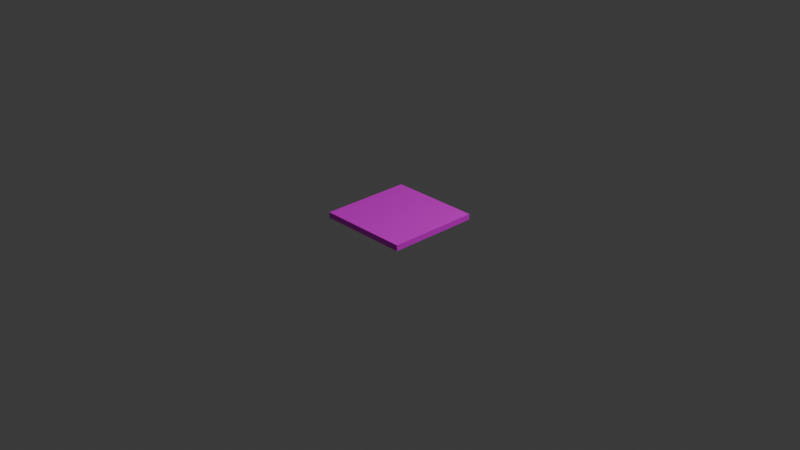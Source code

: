 # Source: floor_exterior_01.blend  (saved by Blender 5.2.44; exported with 4.5.12 LTS)
import bpy
from mathutils import Matrix  # noqa: F401  (used for matrix-valued properties, if any)

bpy.ops.wm.read_factory_settings(use_empty=True)
scene = bpy.context.scene
scene.name = 'Scene'

# ---- collections
col_collection = bpy.data.collections.new('Collection'); scene.collection.children.link(col_collection)

# ---- images (referenced by path relative to the original .blend; pixels are not part of the script)
import os
ASSET_DIR = os.environ.get("B2B_ASSET_DIR", "")  # directory of the original .blend (textures are referenced by path, not embedded)
HERE = os.path.dirname(os.path.abspath(__file__))  # packed textures are extracted next to this script under _unpacked/

def load_image(name, relpath, width, height, colorspace="sRGB"):
    """Load a texture the original file referenced (path relative to the .blend, or extracted next to this script)."""
    p = next((c for c in (os.path.join(HERE, relpath), os.path.join(ASSET_DIR, relpath)) if relpath and os.path.exists(c)), "")
    if p:
        img = bpy.data.images.load(p, check_existing=True)
        img.name = name
    else:  # same state as the original file: an image datablock whose file is absent (Cycles renders it pink)
        img = bpy.data.images.new(name, width, height)
        img.source = "FILE"
        img.filepath = "//" + (relpath or name)
    img.colorspace_settings.name = colorspace
    return img
img_clip_png_001 = load_image('clip.png.001', 'clip.png', 1024, 1024, 'sRGB')
img_bricks_02_png = load_image('bricks_02.png', 'bricks_02.png', 1024, 1024, 'sRGB')
img_bricks_01_png = load_image('bricks_01.png', 'bricks_01.png', 1024, 1024, 'sRGB')
img_floor_01_png = load_image('floor_01.png', 'floor_01.png', 1024, 1024, 'sRGB')

# ---- materials (node trees are filled in below, after node groups)
mat_material = bpy.data.materials.new('Material')
mat_material.alpha_threshold = 0.0
mat_material.use_backface_culling_lightprobe_volume = False
mat_material.roughness = 0.5
mat_material.line_color = (0.0, 0.0, 0.0, 1.0)
mat_clip_png = bpy.data.materials.new('clip.png')
mat_clip_png.use_backface_culling = True
mat_bricks_02_png = bpy.data.materials.new('bricks_02.png')
mat_bricks_02_png.use_backface_culling = True
mat_bricks_01_png = bpy.data.materials.new('bricks_01.png')
mat_bricks_01_png.use_backface_culling = True
mat_floor_01_png = bpy.data.materials.new('floor_01.png')
mat_floor_01_png.use_backface_culling = True

# ---- material node trees
mat_material.use_nodes = True; mat_material.node_tree.nodes.clear()
_N = mat_material.node_tree.nodes; _L = mat_material.node_tree.links
n0 = _N.new('ShaderNodeOutputMaterial'); n0.name = 'Material Output'; n0.location = (200, 100)
n1 = _N.new('ShaderNodeBsdfPrincipled'); n1.name = 'Principled BSDF'; n1.location = (-200, 100)
n1.inputs[10].default_value = 0.005
_L.new(n1.outputs[0], n0.inputs[0])
n0.is_active_output = True
mat_clip_png.use_nodes = True; mat_clip_png.node_tree.nodes.clear()
_N = mat_clip_png.node_tree.nodes; _L = mat_clip_png.node_tree.links
n0 = _N.new('ShaderNodeOutputMaterial'); n0.name = 'Material Output'; n0.location = (0, 0)
n1 = _N.new('ShaderNodeBsdfPrincipled'); n1.name = 'Principled BSDF'; n1.location = (-200, 0)
n1.inputs[10].default_value = 0.005
n2 = _N.new('ShaderNodeTexImage'); n2.name = 'Image Texture'; n2.location = (-400, 0)
n2.image = img_clip_png_001
_L.new(n1.outputs[0], n0.inputs[0])
_L.new(n2.outputs[0], n1.inputs[0])
n0.is_active_output = True
mat_bricks_02_png.use_nodes = True; mat_bricks_02_png.node_tree.nodes.clear()
_N = mat_bricks_02_png.node_tree.nodes; _L = mat_bricks_02_png.node_tree.links
n0 = _N.new('ShaderNodeOutputMaterial'); n0.name = 'Material Output'; n0.location = (0, 0)
n1 = _N.new('ShaderNodeBsdfPrincipled'); n1.name = 'Principled BSDF'; n1.location = (-200, 0)
n1.inputs[10].default_value = 0.005
n2 = _N.new('ShaderNodeTexImage'); n2.name = 'Image Texture'; n2.location = (-400, 0)
n2.image = img_bricks_02_png
_L.new(n1.outputs[0], n0.inputs[0])
_L.new(n2.outputs[0], n1.inputs[0])
n0.is_active_output = True
mat_bricks_01_png.use_nodes = True; mat_bricks_01_png.node_tree.nodes.clear()
_N = mat_bricks_01_png.node_tree.nodes; _L = mat_bricks_01_png.node_tree.links
n0 = _N.new('ShaderNodeOutputMaterial'); n0.name = 'Material Output'; n0.location = (0, 0)
n1 = _N.new('ShaderNodeBsdfPrincipled'); n1.name = 'Principled BSDF'; n1.location = (-200, 0)
n1.inputs[10].default_value = 0.005
n2 = _N.new('ShaderNodeTexImage'); n2.name = 'Image Texture'; n2.location = (-400, 0)
n2.image = img_bricks_01_png
_L.new(n1.outputs[0], n0.inputs[0])
_L.new(n2.outputs[0], n1.inputs[0])
n0.is_active_output = True
mat_floor_01_png.use_nodes = True; mat_floor_01_png.node_tree.nodes.clear()
_N = mat_floor_01_png.node_tree.nodes; _L = mat_floor_01_png.node_tree.links
n0 = _N.new('ShaderNodeOutputMaterial'); n0.name = 'Material Output'; n0.location = (0, 0)
n1 = _N.new('ShaderNodeBsdfPrincipled'); n1.name = 'Principled BSDF'; n1.location = (-200, 0)
n1.inputs[10].default_value = 0.005
n2 = _N.new('ShaderNodeTexImage'); n2.name = 'Image Texture'; n2.location = (-400, 0)
n2.image = img_floor_01_png
_L.new(n1.outputs[0], n0.inputs[0])
_L.new(n2.outputs[0], n1.inputs[0])
n0.is_active_output = True

# ---- world
world_world = bpy.data.worlds.new('World'); scene.world = world_world
world_world.use_nodes = True; world_world.node_tree.nodes.clear()
_N = world_world.node_tree.nodes; _L = world_world.node_tree.links
n0 = _N.new('ShaderNodeOutputWorld'); n0.name = 'World Output'; n0.location = (200, 100)
n1 = _N.new('ShaderNodeBackground'); n1.name = 'Background'; n1.location = (-200, 100)
n1.inputs[0].default_value = (0.05088, 0.05088, 0.05088, 1.0)
_L.new(n1.outputs[0], n0.inputs[0])
n0.is_active_output = True
world_world.color = (0.05088, 0.05088, 0.05088)
world_world.sun_shadow_jitter_overblur = 0.0

# ---- cameras
cam_camera = bpy.data.cameras.new('Camera')
cam_camera.clip_end = 100.0
cam_camera.ortho_scale = 7.314

# ---- lights
light_light = bpy.data.lights.new('Light', 'POINT')
light_light.energy = 1000.0
light_light.shadow_soft_size = 0.1

# ---- meshes
me_cube = bpy.data.meshes.new('Cube')
me_cube.from_pydata([(0.0, 0.0, 0.0625), (0.0, 0.0, 0.0), (0.0, -1.0, 0.0625), (0.0, -1.0, 0.0), (-1.0, 0.0, 0.0625), (-1.0, 0.0, 0.0), (-1.0, -1.0, 0.0625), (-1.0, -1.0, 0.0)], [], [(0, 4, 6, 2), (3, 2, 6, 7), (7, 6, 4, 5), (5, 1, 3, 7), (1, 0, 2, 3), (5, 4, 0, 1)])
me_cube.polygons.foreach_set('material_index', [4, 4, 4, 4, 4, 4])
_uv = me_cube.uv_layers.new(name='UVMap')
_uv.uv.foreach_set('vector', [0.1143, 1.0, -0.1276, 1.0, -0.1276, 0.7581, 0.1143, 0.7581, 0.8132, 0.6147, 0.8132, 0.6264, 0.6264, 0.6264, 0.6264, 0.6147, 0.6147, 0.6264, 0.6264, 0.6264, 0.6264, 0.8132, 0.6147, 0.8132, 0.3736, 0.8132, 0.1868, 0.8132, 0.1868, 0.6264, 0.3736, 0.6264, 0.01168, 0.8132, 5.326e-09, 0.8132, 5.326e-09, 0.6264, 0.01168, 0.6264, 0.6264, 0.01168, 0.6264, 4.51e-17, 0.8132, 5.551e-17, 0.8132, 0.01168])
_ca = me_cube.color_attributes.new('Color', 'BYTE_COLOR', 'CORNER')
_ca.data.foreach_set('color', [1.0, 1.0, 1.0, 1.0, 1.0, 1.0, 1.0, 1.0, 1.0, 1.0, 1.0, 1.0, 1.0, 1.0, 1.0, 1.0, 1.0, 1.0, 1.0, 1.0, 1.0, 1.0, 1.0, 1.0, 1.0, 1.0, 1.0, 1.0, 1.0, 1.0, 1.0, 1.0, 1.0, 1.0, 1.0, 1.0, 1.0, 1.0, 1.0, 1.0, 1.0, 1.0, 1.0, 1.0, 1.0, 1.0, 1.0, 1.0, 1.0, 1.0, 1.0, 1.0, 1.0, 1.0, 1.0, 1.0, 1.0, 1.0, 1.0, 1.0, 1.0, 1.0, 1.0, 1.0, 1.0, 1.0, 1.0, 1.0, 1.0, 1.0, 1.0, 1.0, 1.0, 1.0, 1.0, 1.0, 1.0, 1.0, 1.0, 1.0, 1.0, 1.0, 1.0, 1.0, 1.0, 1.0, 1.0, 1.0, 1.0, 1.0, 1.0, 1.0, 1.0, 1.0, 1.0, 1.0])
me_cube.materials.append(mat_material)
me_cube.materials.append(mat_clip_png)
me_cube.materials.append(mat_bricks_02_png)
me_cube.materials.append(mat_bricks_01_png)
me_cube.materials.append(mat_floor_01_png)
me_cube.use_mirror_vertex_groups = False
me_cube.update()

# ---- objects
ob_cube = bpy.data.objects.new('Cube', me_cube)
ob_light = bpy.data.objects.new('Light', light_light)
ob_camera = bpy.data.objects.new('Camera', cam_camera)

# ---- transforms, parenting, visibility, modifiers, constraints
ob_cube.location = (0.5, 0.5, 0.0)
ob_cube.lock_rotations_4d = False
ob_cube.empty_display_type = 'ARROWS'
ob_cube.lineart.crease_threshold = 0.0
ob_light.location = (4.076, 1.005, 5.904)
ob_light.rotation_euler = (0.6503, 0.05522, 1.866)
ob_light.lock_rotations_4d = False
ob_light.empty_display_type = 'ARROWS'
ob_light.color = (0.0, 0.0, 0.0, 0.0)
ob_light.lineart.crease_threshold = 0.0
ob_camera.location = (7.359, -6.926, 4.958)
ob_camera.rotation_euler = (1.109, 0.0, 0.8149)
ob_camera.lock_rotations_4d = False
ob_camera.empty_display_type = 'ARROWS'
ob_camera.color = (0.0, 0.0, 0.0, 0.0)
ob_camera.display_type = 'WIRE'
ob_camera.lineart.crease_threshold = 0.0

# ---- collection membership
col_collection.objects.link(ob_cube)
col_collection.objects.link(ob_light)
col_collection.objects.link(ob_camera)

# ---- scene / render settings (as saved in the file)
scene.camera = ob_camera
scene.frame_start = 1; scene.frame_end = 250; scene.frame_set(1)
scene.render.engine = 'BLENDER_EEVEE_NEXT'
scene.render.bake_bias = 0.0
scene.render.bake_samples = 0
scene.render.compositor_device = 'GPU'
scene.eevee.use_volume_custom_range = False
scene.eevee.fast_gi_thickness_near = 0.1
scene.eevee.fast_gi_thickness_far = 0.0
scene.eevee.ray_tracing_options.screen_trace_thickness = 0.1
bpy.context.view_layer.update()
